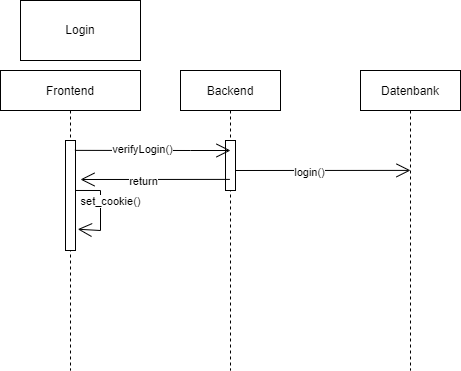

The diagram above was exported from draw.io. Its source (the exported page's mxGraphModel, read from the mxfile embedded in the PNG):
<mxGraphModel dx="813" dy="403" grid="1" gridSize="10" guides="1" tooltips="1" connect="1" arrows="1" fold="1" page="1" pageScale="1" pageWidth="850" pageHeight="1100" math="0" shadow="0">
  <root>
    <mxCell id="0" />
    <mxCell id="1" parent="0" />
    <mxCell id="3nuBFxr9cyL0pnOWT2aG-1" value="Frontend" style="shape=umlLifeline;perimeter=lifelinePerimeter;container=1;collapsible=0;recursiveResize=0;rounded=0;shadow=0;strokeWidth=1;" parent="1" vertex="1">
      <mxGeometry x="120" y="80" width="140" height="300" as="geometry" />
    </mxCell>
    <mxCell id="we5EYlSshRGWdUSN9WOb-10" value="" style="endArrow=open;endFill=1;endSize=12;html=1;rounded=0;exitX=0.5;exitY=0.263;exitDx=0;exitDy=0;exitPerimeter=0;entryX=1.229;entryY=0.467;entryDx=0;entryDy=0;entryPerimeter=0;align=center;" edge="1" parent="3nuBFxr9cyL0pnOWT2aG-1">
      <mxGeometry width="160" relative="1" as="geometry">
        <mxPoint x="70" y="119.97000000000003" as="sourcePoint" />
        <mxPoint x="77.28999999999996" y="158.7299999999999" as="targetPoint" />
        <Array as="points">
          <mxPoint x="100" y="120" />
          <mxPoint x="100" y="160" />
        </Array>
      </mxGeometry>
    </mxCell>
    <mxCell id="we5EYlSshRGWdUSN9WOb-12" value="set_cookie()" style="edgeLabel;html=1;align=center;verticalAlign=middle;resizable=0;points=[];" vertex="1" connectable="0" parent="we5EYlSshRGWdUSN9WOb-10">
      <mxGeometry x="-0.122" y="-2" relative="1" as="geometry">
        <mxPoint x="12" as="offset" />
      </mxGeometry>
    </mxCell>
    <mxCell id="we5EYlSshRGWdUSN9WOb-14" value="" style="html=1;points=[];perimeter=orthogonalPerimeter;" vertex="1" parent="3nuBFxr9cyL0pnOWT2aG-1">
      <mxGeometry x="65" y="70" width="10" height="110" as="geometry" />
    </mxCell>
    <mxCell id="3nuBFxr9cyL0pnOWT2aG-5" value="Backend" style="shape=umlLifeline;perimeter=lifelinePerimeter;container=1;collapsible=0;recursiveResize=0;rounded=0;shadow=0;strokeWidth=1;" parent="1" vertex="1">
      <mxGeometry x="300" y="80" width="100" height="300" as="geometry" />
    </mxCell>
    <mxCell id="we5EYlSshRGWdUSN9WOb-5" value="" style="endArrow=open;endFill=1;endSize=12;html=1;rounded=0;entryX=0.5;entryY=0.333;entryDx=0;entryDy=0;entryPerimeter=0;" edge="1" parent="3nuBFxr9cyL0pnOWT2aG-5" target="we5EYlSshRGWdUSN9WOb-1">
      <mxGeometry width="160" relative="1" as="geometry">
        <mxPoint x="50" y="100" as="sourcePoint" />
        <mxPoint x="210" y="100" as="targetPoint" />
      </mxGeometry>
    </mxCell>
    <mxCell id="we5EYlSshRGWdUSN9WOb-7" value="login()" style="edgeLabel;html=1;align=center;verticalAlign=middle;resizable=0;points=[];" vertex="1" connectable="0" parent="we5EYlSshRGWdUSN9WOb-5">
      <mxGeometry x="-0.1318" y="-2" relative="1" as="geometry">
        <mxPoint as="offset" />
      </mxGeometry>
    </mxCell>
    <mxCell id="we5EYlSshRGWdUSN9WOb-13" value="" style="html=1;points=[];perimeter=orthogonalPerimeter;" vertex="1" parent="3nuBFxr9cyL0pnOWT2aG-5">
      <mxGeometry x="45" y="70" width="10" height="50" as="geometry" />
    </mxCell>
    <mxCell id="we5EYlSshRGWdUSN9WOb-1" value="Datenbank" style="shape=umlLifeline;perimeter=lifelinePerimeter;container=1;collapsible=0;recursiveResize=0;rounded=0;shadow=0;strokeWidth=1;" vertex="1" parent="1">
      <mxGeometry x="480" y="80" width="100" height="300" as="geometry" />
    </mxCell>
    <mxCell id="we5EYlSshRGWdUSN9WOb-4" value="" style="endArrow=open;endFill=1;endSize=12;html=1;rounded=0;exitX=0.943;exitY=0.052;exitDx=0;exitDy=0;exitPerimeter=0;" edge="1" parent="1">
      <mxGeometry width="160" relative="1" as="geometry">
        <mxPoint x="194.43000000000006" y="159.88" as="sourcePoint" />
        <mxPoint x="350" y="160" as="targetPoint" />
        <Array as="points">
          <mxPoint x="310" y="160" />
        </Array>
      </mxGeometry>
    </mxCell>
    <mxCell id="we5EYlSshRGWdUSN9WOb-6" value="verifyLogin()" style="edgeLabel;html=1;align=center;verticalAlign=middle;resizable=0;points=[];" vertex="1" connectable="0" parent="we5EYlSshRGWdUSN9WOb-4">
      <mxGeometry x="-0.1343" y="1" relative="1" as="geometry">
        <mxPoint as="offset" />
      </mxGeometry>
    </mxCell>
    <mxCell id="we5EYlSshRGWdUSN9WOb-8" value="" style="endArrow=open;endFill=1;endSize=12;html=1;rounded=0;exitX=0.493;exitY=0.363;exitDx=0;exitDy=0;exitPerimeter=0;" edge="1" parent="1" source="3nuBFxr9cyL0pnOWT2aG-5">
      <mxGeometry width="160" relative="1" as="geometry">
        <mxPoint x="340" y="190" as="sourcePoint" />
        <mxPoint x="200" y="189" as="targetPoint" />
      </mxGeometry>
    </mxCell>
    <mxCell id="we5EYlSshRGWdUSN9WOb-9" value="return" style="edgeLabel;html=1;align=center;verticalAlign=middle;resizable=0;points=[];" vertex="1" connectable="0" parent="we5EYlSshRGWdUSN9WOb-8">
      <mxGeometry x="0.1661" y="2" relative="1" as="geometry">
        <mxPoint as="offset" />
      </mxGeometry>
    </mxCell>
    <mxCell id="we5EYlSshRGWdUSN9WOb-15" value="Login" style="rounded=0;whiteSpace=wrap;html=1;" vertex="1" parent="1">
      <mxGeometry x="140" y="10" width="120" height="60" as="geometry" />
    </mxCell>
  </root>
</mxGraphModel>